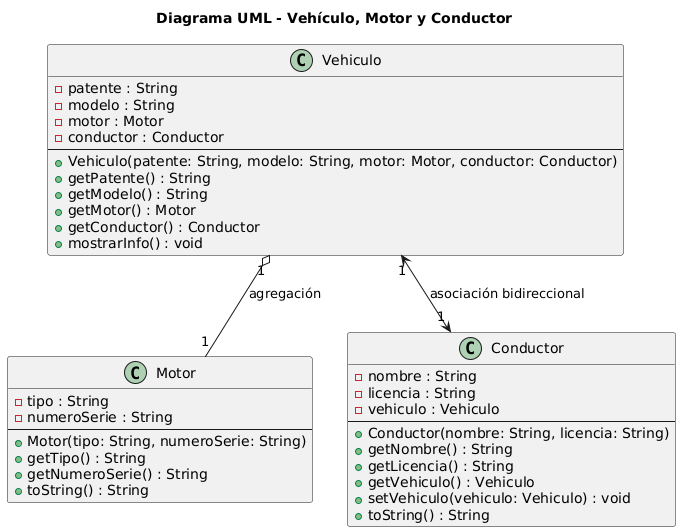

The diagram above was rendered by PlantUML. Its source (embedded in the PNG):
@startuml
title Diagrama UML - Vehículo, Motor y Conductor

' Clase Vehiculo
class Vehiculo {
    - patente : String
    - modelo : String
    - motor : Motor
    - conductor : Conductor
    --
    + Vehiculo(patente: String, modelo: String, motor: Motor, conductor: Conductor)
    + getPatente() : String
    + getModelo() : String
    + getMotor() : Motor
    + getConductor() : Conductor
    + mostrarInfo() : void
}

' Clase Motor
class Motor {
    - tipo : String
    - numeroSerie : String
    --
    + Motor(tipo: String, numeroSerie: String)
    + getTipo() : String
    + getNumeroSerie() : String
    + toString() : String
}

' Clase Conductor
class Conductor {
    - nombre : String
    - licencia : String
    - vehiculo : Vehiculo
    --
    + Conductor(nombre: String, licencia: String)
    + getNombre() : String
    + getLicencia() : String
    + getVehiculo() : Vehiculo
    + setVehiculo(vehiculo: Vehiculo) : void
    + toString() : String
}

' Relaciones
Vehiculo "1" o-- "1" Motor : agregación
Vehiculo "1" <--> "1" Conductor : asociación bidireccional
@enduml